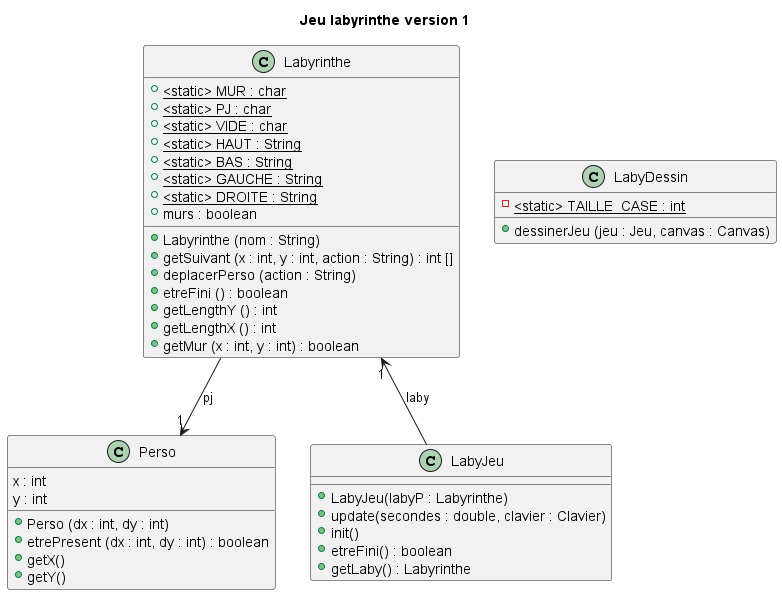

The diagram above was rendered by PlantUML. Its source (embedded in the PNG):
@startuml
title Jeu labyrinthe version 1
class Perso {
    x : int
    y : int

    + Perso (dx : int, dy : int)
    + etrePresent (dx : int, dy : int) : boolean
    + getX()
    + getY()
}

class Labyrinthe {
    + <static> MUR : char {static}
    + <static> PJ : char {static}
    + <static> VIDE : char {static}
    + <static> HAUT : String {static}
    + <static> BAS : String {static}
    + <static> GAUCHE : String {static}
    + <static> DROITE : String {static}
    + murs : boolean

    + Labyrinthe (nom : String)
    + getSuivant (x : int, y : int, action : String) : int []
    + deplacerPerso (action : String)
    + etreFini () : boolean
    + getLengthY () : int
    + getLengthX () : int
    + getMur (x : int, y : int) : boolean
}

class LabyJeu {
    + LabyJeu(labyP : Labyrinthe)
    + update(secondes : double, clavier : Clavier)
    + init()
    + etreFini() : boolean
    + getLaby() : Labyrinthe
}

class LabyDessin {
    - <static> TAILLE_CASE : int {static}
    + dessinerJeu (jeu : Jeu, canvas : Canvas)
}

Labyrinthe --> Perso : pj "1"
Labyrinthe "1" <-- LabyJeu : laby

@enduml